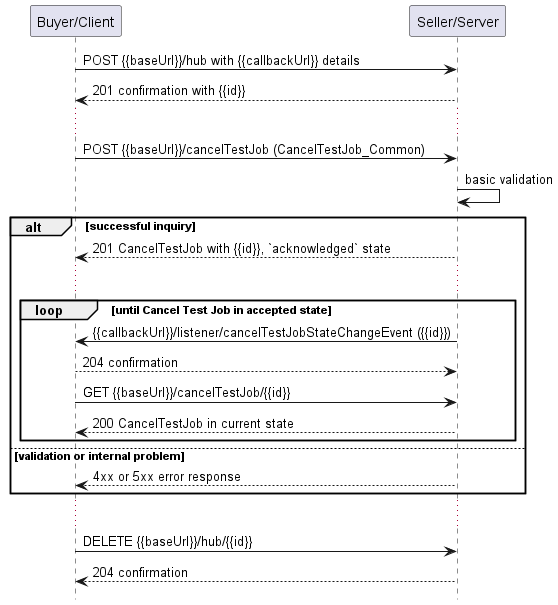

The diagram above was rendered by PlantUML. Its source (embedded in the PNG):
@startuml useCase13Notification

hide footbox

participant "Buyer/Client" as B
participant "Seller/Server" as S

B -> S: POST {{baseUrl}}/hub with {{callbackUrl}} details
S --> B: 201 confirmation with {{id}}
...
B -> S: POST {{baseUrl}}/cancelTestJob (CancelTestJob_Common)
S -> S: basic validation

alt successful inquiry
  S --> B: 201 CancelTestJob with {{id}}, `acknowledged` state 
  ...

  group loop [until Cancel Test Job in accepted state]
      S -> B: {{callbackUrl}}/listener/cancelTestJobStateChangeEvent ({{id}})
      B --> S: 204 confirmation
      B -> S:   GET {{baseUrl}}/cancelTestJob/{{id}}
      return 200 CancelTestJob in current state
  end

else validation or internal problem
  S --> B : 4xx or 5xx error response
end 

...

B -> S : DELETE {{baseUrl}}/hub/{{id}} 
S --> B : 204 confirmation

@enduml